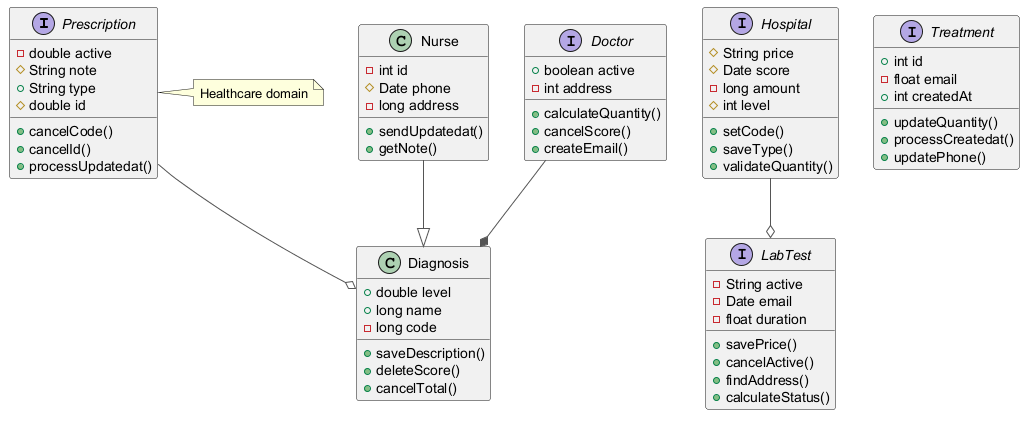

The diagram above was rendered by PlantUML. Its source (embedded in the PNG):
@startuml
skinparam ArrowColor #555555
interface Prescription {
  -double active
  #String note
  +String type
  #double id
  +cancelCode()
  +cancelId()
  +processUpdatedat()
}
interface LabTest {
  -String active
  -Date email
  -float duration
  +savePrice()
  +cancelActive()
  +findAddress()
  +calculateStatus()
}
interface Hospital {
  #String price
  #Date score
  -long amount
  #int level
  +setCode()
  +saveType()
  +validateQuantity()
}
class Nurse {
  -int id
  #Date phone
  -long address
  +sendUpdatedat()
  +getNote()
}
class Diagnosis {
  +double level
  +long name
  -long code
  +saveDescription()
  +deleteScore()
  +cancelTotal()
}
interface Treatment {
  +int id
  -float email
  +int createdAt
  +updateQuantity()
  +processCreatedat()
  +updatePhone()
}
interface Doctor {
  +boolean active
  -int address
  +calculateQuantity()
  +cancelScore()
  +createEmail()
}
Hospital --o LabTest
Nurse --|> Diagnosis
Doctor --* Diagnosis
Prescription --o Diagnosis
note right of Prescription : Healthcare domain
@enduml